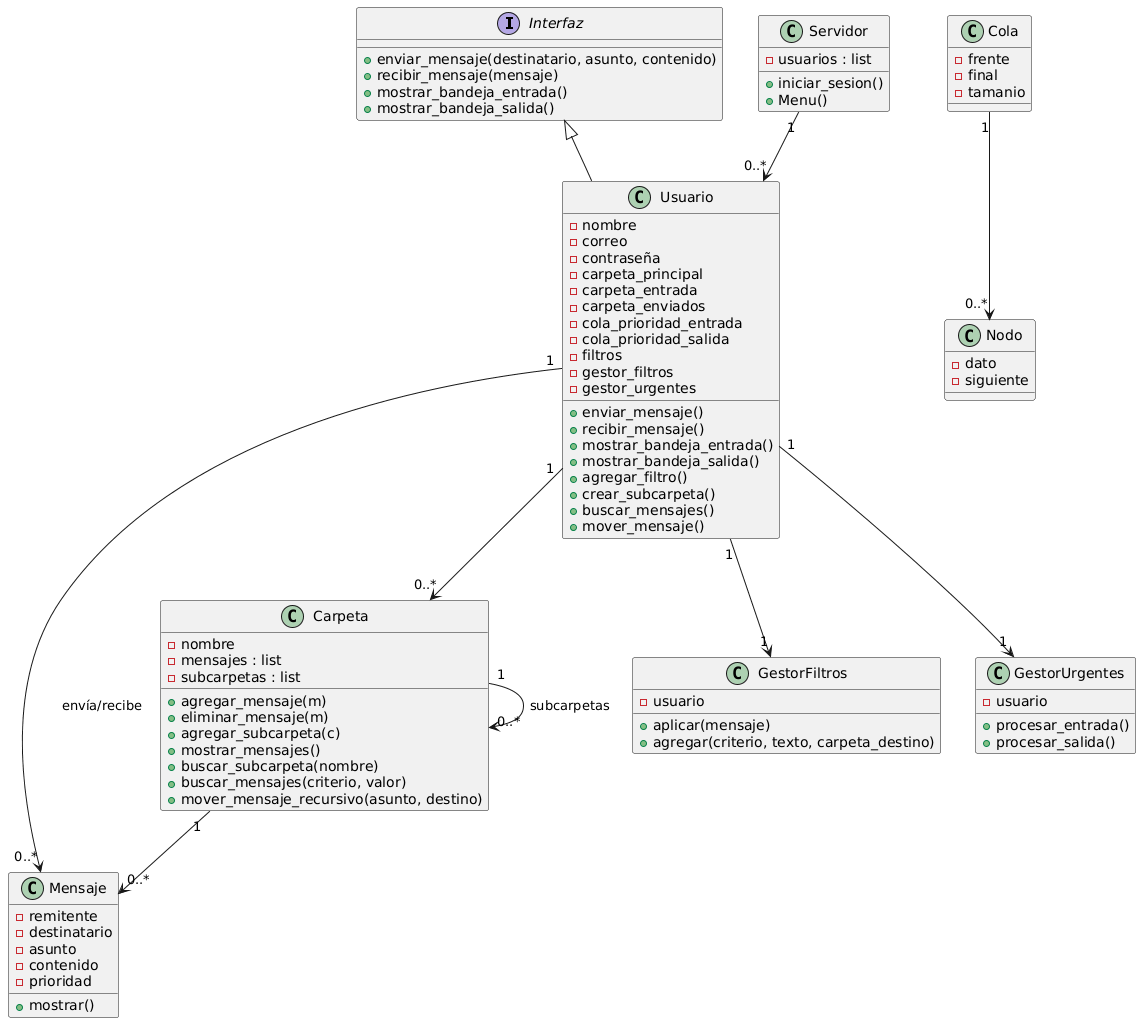

The diagram above was rendered by PlantUML. Its source (embedded in the PNG):
@startuml
interface Interfaz {
    +enviar_mensaje(destinatario, asunto, contenido)
    +recibir_mensaje(mensaje)
    +mostrar_bandeja_entrada()
    +mostrar_bandeja_salida()
}

class Servidor {
    -usuarios : list
    +iniciar_sesion()
    +Menu()
}

class Mensaje {
    -remitente
    -destinatario
    -asunto
    -contenido
    -prioridad
    +mostrar()
}

class Carpeta {
    -nombre
    -mensajes : list
    -subcarpetas : list
    +agregar_mensaje(m)
    +eliminar_mensaje(m)
    +agregar_subcarpeta(c)
    +mostrar_mensajes()
    +buscar_subcarpeta(nombre)
    +buscar_mensajes(criterio, valor)
    +mover_mensaje_recursivo(asunto, destino)
}

class Nodo {
    -dato
    -siguiente
}

class Cola {
    -frente
    -final
    -tamanio
}

class Usuario {
    -nombre
    -correo
    -contraseña
    -carpeta_principal
    -carpeta_entrada
    -carpeta_enviados
    -cola_prioridad_entrada
    -cola_prioridad_salida
    -filtros
    -gestor_filtros
    -gestor_urgentes

    +enviar_mensaje()
    +recibir_mensaje()
    +mostrar_bandeja_entrada()
    +mostrar_bandeja_salida()
    +agregar_filtro()
    +crear_subcarpeta()
    +buscar_mensajes()
    +mover_mensaje()
}

class GestorFiltros {
    -usuario
    +aplicar(mensaje)
    +agregar(criterio, texto, carpeta_destino)
}

class GestorUrgentes {
    -usuario
    +procesar_entrada()
    +procesar_salida()
}

Interfaz <|-- Usuario

Usuario "1" --> "0..*" Carpeta
Usuario "1" --> "0..*" Mensaje : envía/recibe
Servidor "1" --> "0..*" Usuario
Carpeta "1" --> "0..*" Carpeta : subcarpetas
Carpeta "1" --> "0..*" Mensaje
Cola "1" --> "0..*" Nodo
Usuario "1" --> "1" GestorFiltros
Usuario "1" --> "1" GestorUrgentes
@enduml